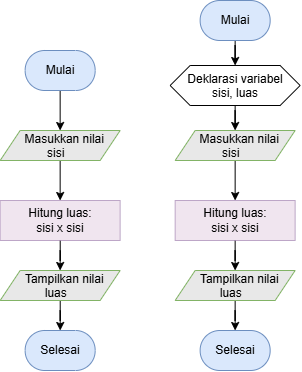

The diagram above was exported from draw.io. Its source (the exported page's mxGraphModel, read from the mxfile embedded in the PNG):
<mxGraphModel dx="1212" dy="661" grid="1" gridSize="10" guides="1" tooltips="1" connect="1" arrows="1" fold="1" page="1" pageScale="1" pageWidth="827" pageHeight="1169" math="0" shadow="0">
  <root>
    <mxCell id="0" />
    <mxCell id="1" parent="0" />
    <mxCell id="4oqw92p2rAaIITBhPCvE-6" edge="1" parent="1" source="4oqw92p2rAaIITBhPCvE-1" style="edgeStyle=orthogonalEdgeStyle;rounded=0;orthogonalLoop=1;jettySize=auto;html=1;" target="4oqw92p2rAaIITBhPCvE-3">
      <mxGeometry relative="1" as="geometry" />
    </mxCell>
    <mxCell id="4oqw92p2rAaIITBhPCvE-1" parent="1" style="rounded=1;whiteSpace=wrap;html=1;arcSize=49;fillColor=#dae8fc;strokeColor=#6c8ebf;" value="Mulai" vertex="1">
      <mxGeometry height="40" width="70" x="250" y="120" as="geometry" />
    </mxCell>
    <mxCell id="4oqw92p2rAaIITBhPCvE-2" parent="1" style="rounded=1;whiteSpace=wrap;html=1;arcSize=49;fillColor=#dae8fc;strokeColor=#6c8ebf;" value="Selesai" vertex="1">
      <mxGeometry height="40" width="70" x="250" y="400" as="geometry" />
    </mxCell>
    <mxCell id="4oqw92p2rAaIITBhPCvE-7" edge="1" parent="1" source="4oqw92p2rAaIITBhPCvE-3" style="edgeStyle=orthogonalEdgeStyle;rounded=0;orthogonalLoop=1;jettySize=auto;html=1;entryX=0.5;entryY=0;entryDx=0;entryDy=0;" target="4oqw92p2rAaIITBhPCvE-5">
      <mxGeometry relative="1" as="geometry" />
    </mxCell>
    <mxCell id="4oqw92p2rAaIITBhPCvE-3" parent="1" style="shape=parallelogram;perimeter=parallelogramPerimeter;whiteSpace=wrap;html=1;shapeInside=1;fixedSize=1;fillColor=#E8E8E8;strokeColor=#82b366;" value="Masukkan nilai sisi" vertex="1">
      <mxGeometry height="30" width="120" x="225" y="200" as="geometry" />
    </mxCell>
    <mxCell id="4oqw92p2rAaIITBhPCvE-9" edge="1" parent="1" source="4oqw92p2rAaIITBhPCvE-4" style="edgeStyle=orthogonalEdgeStyle;rounded=0;orthogonalLoop=1;jettySize=auto;html=1;" target="4oqw92p2rAaIITBhPCvE-2">
      <mxGeometry relative="1" as="geometry" />
    </mxCell>
    <mxCell id="4oqw92p2rAaIITBhPCvE-4" parent="1" style="shape=parallelogram;perimeter=parallelogramPerimeter;whiteSpace=wrap;html=1;shapeInside=1;fixedSize=1;fillColor=#E8E8E8;strokeColor=#82b366;" value="Tampilkan nilai luas" vertex="1">
      <mxGeometry height="30" width="120" x="225" y="340" as="geometry" />
    </mxCell>
    <mxCell id="4oqw92p2rAaIITBhPCvE-8" edge="1" parent="1" source="4oqw92p2rAaIITBhPCvE-5" style="edgeStyle=orthogonalEdgeStyle;rounded=0;orthogonalLoop=1;jettySize=auto;html=1;entryX=0.5;entryY=0;entryDx=0;entryDy=0;" target="4oqw92p2rAaIITBhPCvE-4">
      <mxGeometry relative="1" as="geometry" />
    </mxCell>
    <mxCell id="4oqw92p2rAaIITBhPCvE-5" parent="1" style="rounded=0;whiteSpace=wrap;html=1;fillColor=#E6D3E5;strokeColor=#9673a6;opacity=60;" value="Hitung luas:&lt;div&gt;sisi x sisi&lt;/div&gt;" vertex="1">
      <mxGeometry height="40" width="120" x="225" y="270" as="geometry" />
    </mxCell>
    <mxCell id="4oqw92p2rAaIITBhPCvE-22" edge="1" parent="1" source="4oqw92p2rAaIITBhPCvE-10" style="edgeStyle=orthogonalEdgeStyle;rounded=0;orthogonalLoop=1;jettySize=auto;html=1;entryX=0.5;entryY=0;entryDx=0;entryDy=0;" target="4oqw92p2rAaIITBhPCvE-15">
      <mxGeometry relative="1" as="geometry" />
    </mxCell>
    <mxCell id="4oqw92p2rAaIITBhPCvE-10" parent="1" style="shape=hexagon;perimeter=hexagonPerimeter2;whiteSpace=wrap;html=1;shapeInside=1;fixedSize=1;" value="Deklarasi variabel sisi, luas" vertex="1">
      <mxGeometry height="40" width="130" x="395" y="135" as="geometry" />
    </mxCell>
    <mxCell id="4oqw92p2rAaIITBhPCvE-21" edge="1" parent="1" source="4oqw92p2rAaIITBhPCvE-12" style="edgeStyle=orthogonalEdgeStyle;rounded=0;orthogonalLoop=1;jettySize=auto;html=1;entryX=0.5;entryY=0;entryDx=0;entryDy=0;" target="4oqw92p2rAaIITBhPCvE-10">
      <mxGeometry relative="1" as="geometry" />
    </mxCell>
    <mxCell id="4oqw92p2rAaIITBhPCvE-12" parent="1" style="rounded=1;whiteSpace=wrap;html=1;arcSize=49;fillColor=#dae8fc;strokeColor=#6c8ebf;" value="Mulai" vertex="1">
      <mxGeometry height="40" width="70" x="425" y="70" as="geometry" />
    </mxCell>
    <mxCell id="4oqw92p2rAaIITBhPCvE-13" parent="1" style="rounded=1;whiteSpace=wrap;html=1;arcSize=49;fillColor=#dae8fc;strokeColor=#6c8ebf;" value="Selesai" vertex="1">
      <mxGeometry height="40" width="70" x="425" y="400" as="geometry" />
    </mxCell>
    <mxCell id="4oqw92p2rAaIITBhPCvE-14" edge="1" parent="1" source="4oqw92p2rAaIITBhPCvE-15" style="edgeStyle=orthogonalEdgeStyle;rounded=0;orthogonalLoop=1;jettySize=auto;html=1;entryX=0.5;entryY=0;entryDx=0;entryDy=0;" target="4oqw92p2rAaIITBhPCvE-19">
      <mxGeometry relative="1" as="geometry" />
    </mxCell>
    <mxCell id="4oqw92p2rAaIITBhPCvE-15" parent="1" style="shape=parallelogram;perimeter=parallelogramPerimeter;whiteSpace=wrap;html=1;shapeInside=1;fixedSize=1;fillColor=#E8E8E8;strokeColor=#82b366;" value="Masukkan nilai sisi" vertex="1">
      <mxGeometry height="30" width="120" x="400" y="200" as="geometry" />
    </mxCell>
    <mxCell id="4oqw92p2rAaIITBhPCvE-16" edge="1" parent="1" source="4oqw92p2rAaIITBhPCvE-17" style="edgeStyle=orthogonalEdgeStyle;rounded=0;orthogonalLoop=1;jettySize=auto;html=1;" target="4oqw92p2rAaIITBhPCvE-13">
      <mxGeometry relative="1" as="geometry" />
    </mxCell>
    <mxCell id="4oqw92p2rAaIITBhPCvE-17" parent="1" style="shape=parallelogram;perimeter=parallelogramPerimeter;whiteSpace=wrap;html=1;shapeInside=1;fixedSize=1;fillColor=#E8E8E8;strokeColor=#82b366;" value="Tampilkan nilai luas" vertex="1">
      <mxGeometry height="30" width="120" x="400" y="340" as="geometry" />
    </mxCell>
    <mxCell id="4oqw92p2rAaIITBhPCvE-18" edge="1" parent="1" source="4oqw92p2rAaIITBhPCvE-19" style="edgeStyle=orthogonalEdgeStyle;rounded=0;orthogonalLoop=1;jettySize=auto;html=1;entryX=0.5;entryY=0;entryDx=0;entryDy=0;" target="4oqw92p2rAaIITBhPCvE-17">
      <mxGeometry relative="1" as="geometry" />
    </mxCell>
    <mxCell id="4oqw92p2rAaIITBhPCvE-19" parent="1" style="rounded=0;whiteSpace=wrap;html=1;fillColor=#E6D3E5;strokeColor=#9673a6;opacity=60;" value="Hitung luas:&lt;div&gt;sisi x sisi&lt;/div&gt;" vertex="1">
      <mxGeometry height="40" width="120" x="400" y="270" as="geometry" />
    </mxCell>
  </root>
</mxGraphModel>